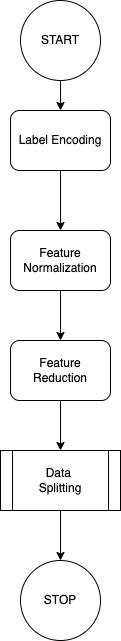

The diagram above was exported from draw.io. Its source (the exported page's mxGraphModel, read from the mxfile embedded in the PNG):
<mxGraphModel dx="1186" dy="606" grid="1" gridSize="10" guides="1" tooltips="1" connect="1" arrows="1" fold="1" page="1" pageScale="1" pageWidth="850" pageHeight="1100" math="0" shadow="0">
  <root>
    <mxCell id="0" />
    <mxCell id="1" parent="0" />
    <mxCell id="hRZi0tOp1X28GZRQDYel-8" style="edgeStyle=orthogonalEdgeStyle;rounded=0;orthogonalLoop=1;jettySize=auto;html=1;exitX=0.5;exitY=1;exitDx=0;exitDy=0;entryX=0.5;entryY=0;entryDx=0;entryDy=0;" parent="1" source="hRZi0tOp1X28GZRQDYel-1" target="hRZi0tOp1X28GZRQDYel-2" edge="1">
      <mxGeometry relative="1" as="geometry" />
    </mxCell>
    <mxCell id="hRZi0tOp1X28GZRQDYel-1" value="START" style="ellipse;whiteSpace=wrap;html=1;aspect=fixed;" parent="1" vertex="1">
      <mxGeometry x="340" y="10" width="80" height="80" as="geometry" />
    </mxCell>
    <mxCell id="hRZi0tOp1X28GZRQDYel-9" style="edgeStyle=orthogonalEdgeStyle;rounded=0;orthogonalLoop=1;jettySize=auto;html=1;exitX=0.5;exitY=1;exitDx=0;exitDy=0;entryX=0.5;entryY=0;entryDx=0;entryDy=0;" parent="1" source="hRZi0tOp1X28GZRQDYel-2" target="hRZi0tOp1X28GZRQDYel-3" edge="1">
      <mxGeometry relative="1" as="geometry" />
    </mxCell>
    <mxCell id="hRZi0tOp1X28GZRQDYel-2" value="Label Encoding" style="rounded=1;whiteSpace=wrap;html=1;" parent="1" vertex="1">
      <mxGeometry x="330" y="120" width="100" height="60" as="geometry" />
    </mxCell>
    <mxCell id="hRZi0tOp1X28GZRQDYel-10" style="edgeStyle=orthogonalEdgeStyle;rounded=0;orthogonalLoop=1;jettySize=auto;html=1;exitX=0.5;exitY=1;exitDx=0;exitDy=0;" parent="1" source="hRZi0tOp1X28GZRQDYel-3" target="hRZi0tOp1X28GZRQDYel-4" edge="1">
      <mxGeometry relative="1" as="geometry" />
    </mxCell>
    <mxCell id="hRZi0tOp1X28GZRQDYel-3" value="Feature Normalization" style="rounded=1;whiteSpace=wrap;html=1;" parent="1" vertex="1">
      <mxGeometry x="330" y="240" width="100" height="60" as="geometry" />
    </mxCell>
    <mxCell id="hRZi0tOp1X28GZRQDYel-11" value="" style="edgeStyle=orthogonalEdgeStyle;rounded=0;orthogonalLoop=1;jettySize=auto;html=1;" parent="1" source="hRZi0tOp1X28GZRQDYel-4" target="hRZi0tOp1X28GZRQDYel-5" edge="1">
      <mxGeometry relative="1" as="geometry" />
    </mxCell>
    <mxCell id="hRZi0tOp1X28GZRQDYel-4" value="Feature&lt;br&gt;Reduction" style="rounded=1;whiteSpace=wrap;html=1;" parent="1" vertex="1">
      <mxGeometry x="330" y="350" width="100" height="60" as="geometry" />
    </mxCell>
    <mxCell id="hRZi0tOp1X28GZRQDYel-12" style="edgeStyle=orthogonalEdgeStyle;rounded=0;orthogonalLoop=1;jettySize=auto;html=1;exitX=0.5;exitY=1;exitDx=0;exitDy=0;entryX=0.5;entryY=0;entryDx=0;entryDy=0;" parent="1" source="hRZi0tOp1X28GZRQDYel-5" target="hRZi0tOp1X28GZRQDYel-6" edge="1">
      <mxGeometry relative="1" as="geometry" />
    </mxCell>
    <mxCell id="hRZi0tOp1X28GZRQDYel-5" value="Data&amp;nbsp;&lt;br&gt;Splitting" style="shape=process;whiteSpace=wrap;html=1;backgroundOutline=1;" parent="1" vertex="1">
      <mxGeometry x="320" y="460" width="120" height="60" as="geometry" />
    </mxCell>
    <mxCell id="hRZi0tOp1X28GZRQDYel-6" value="STOP" style="ellipse;whiteSpace=wrap;html=1;aspect=fixed;" parent="1" vertex="1">
      <mxGeometry x="340" y="570" width="80" height="80" as="geometry" />
    </mxCell>
  </root>
</mxGraphModel>